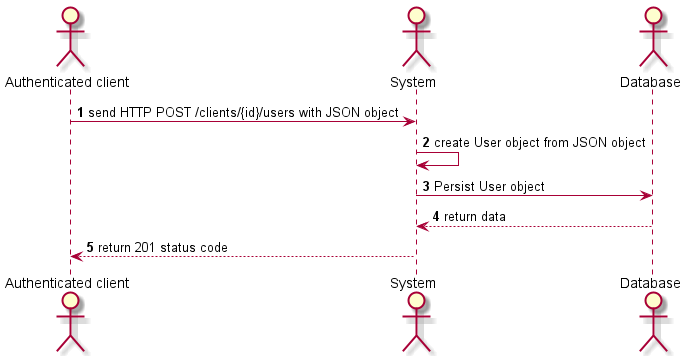

The diagram above was rendered by PlantUML. Its source (embedded in the PNG):
@startuml
'https://plantuml.com/sequence-diagram

autonumber

actor "Authenticated client" as client
actor System                as system
actor Database              as db

client  -> system  : send HTTP POST /clients/{id}/users with JSON object
system -> system  : create User object from JSON object
system -> db      : Persist User object
system <-- db     : return data
client  <-- system : return 201 status code

@enduml